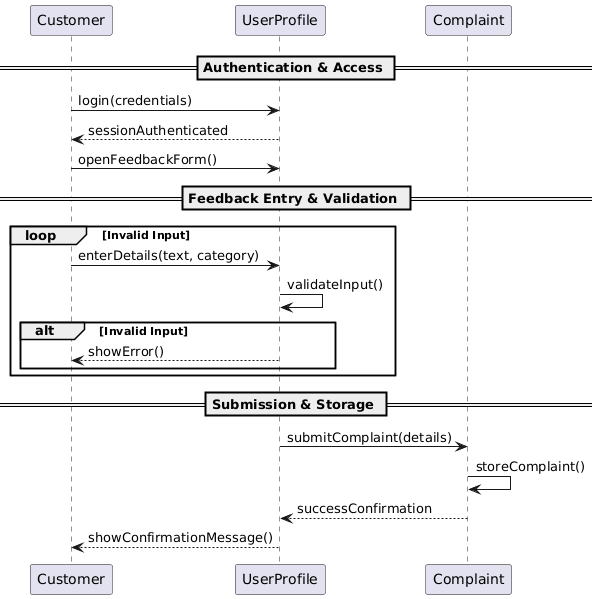

The diagram above was rendered by PlantUML. Its source (embedded in the PNG):
@startuml
participant Customer
participant UserProfile
participant Complaint

== Authentication & Access ==
Customer -> UserProfile : login(credentials)
UserProfile --> Customer : sessionAuthenticated
Customer -> UserProfile : openFeedbackForm()

== Feedback Entry & Validation ==
loop Invalid Input
    Customer -> UserProfile : enterDetails(text, category)
    UserProfile -> UserProfile : validateInput()
    alt Invalid Input
        UserProfile --> Customer : showError()
    end
end

== Submission & Storage ==
UserProfile -> Complaint : submitComplaint(details)
Complaint -> Complaint : storeComplaint()
Complaint --> UserProfile : successConfirmation
UserProfile --> Customer : showConfirmationMessage()
@enduml